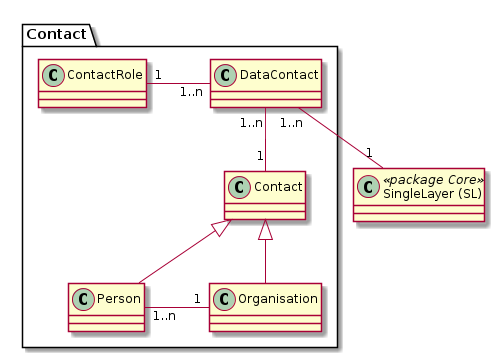

The diagram above was rendered by PlantUML. Its source (embedded in the PNG):
@startuml
class "SingleLayer (SL)" as sl << package Core >>

package Contact {
	class "ContactRole" as cr
    class "DataContact" as dc
    class "Contact" as con
    class "Person" as pers
    class "Organisation" as org
}

sl "1" -up- "1..n" dc
cr "1 " -right- "1..n" dc : "       "
dc "1..n" -- "1" con

con <|-- pers
con <|-- org

pers "1..n" -right- "  1" org : "       "
@enduml